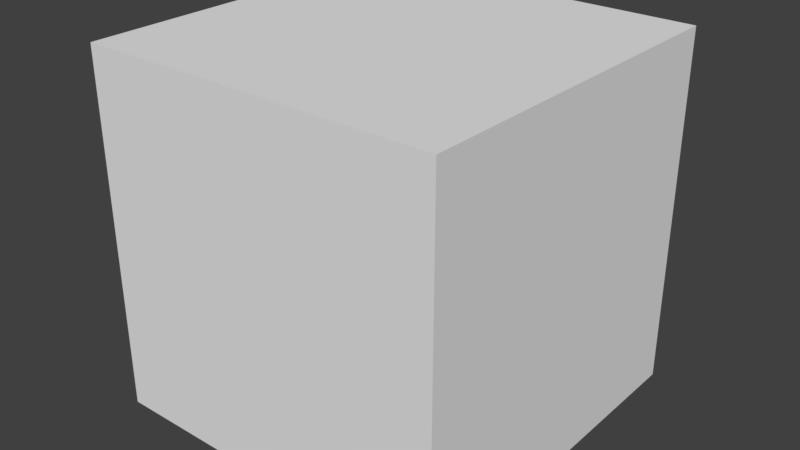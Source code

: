 # Source: Room.blend  (saved by Blender 2.78.0; exported with 4.5.12 LTS)
import bpy
from mathutils import Matrix  # noqa: F401  (used for matrix-valued properties, if any)

bpy.ops.wm.read_factory_settings(use_empty=True)
scene = bpy.context.scene
scene.name = 'Scene'

# ---- collections
col_collection_1 = bpy.data.collections.new('Collection 1'); scene.collection.children.link(col_collection_1)

# ---- materials (node trees are filled in below, after node groups)
mat_material = bpy.data.materials.new('Material')
mat_material.alpha_threshold = 0.0
mat_material.use_transparent_shadow = False
mat_material.roughness = 0.5
mat_material.line_color = (0.0, 0.0, 0.0, 1.0)

# ---- material node trees

# ---- world
world_world = bpy.data.worlds.new('World'); scene.world = world_world
world_world.color = (0.05088, 0.05088, 0.05088)
world_world.use_sun_shadow = False
world_world.sun_shadow_jitter_overblur = 0.0
world_world.cycles.sampling_method = 'MANUAL'

# ---- meshes
me_cube = bpy.data.meshes.new('Cube')
me_cube.from_pydata([(2.5, 2.5, -2.5), (2.5, -2.5, -2.5), (-2.5, -2.5, -2.5), (-2.5, 2.5, -2.5), (2.5, 2.5, 2.5), (2.5, -2.5, 2.5), (-2.5, -2.5, 2.5), (-2.5, 2.5, 2.5)], [], [(0, 3, 2, 1), (4, 5, 6, 7), (0, 1, 5, 4), (1, 2, 6, 5), (2, 3, 7, 6), (4, 7, 3, 0)])
_uv = me_cube.uv_layers.new(name='UVMap')
_uv.uv.foreach_set('vector', [0.3333, 0.3333, 0.3333, 0.6667, 6.358e-08, 0.6667, 0.0, 0.3333, 1.0, 0.0, 1.0, 0.3333, 0.6667, 0.3333, 0.6667, 4.768e-08, 0.3333, 0.3333, 3.179e-08, 0.3333, 0.0, 0.0, 0.3333, 7.947e-08, 0.6667, 0.0, 0.6667, 0.3333, 0.3333, 0.3333, 0.3333, 9.537e-08, 1.0, 0.3333, 1.0, 0.6667, 0.6667, 0.6667, 0.6667, 0.3333, 3.179e-08, 1.0, 0.0, 0.6667, 0.3333, 0.6667, 0.3333, 1.0])
me_cube.materials.append(mat_material)
me_cube.use_remesh_preserve_volume = False
me_cube.use_remesh_preserve_attributes = False
me_cube.use_mirror_vertex_groups = False
me_cube.update()

# ---- objects
ob_cube = bpy.data.objects.new('Cube', me_cube)

# ---- transforms, parenting, visibility, modifiers, constraints
ob_cube.location = (0.0, 0.0, 0.0)
ob_cube.lock_rotations_4d = False
ob_cube.empty_display_type = 'ARROWS'
ob_cube.lineart.crease_threshold = 0.0

# ---- collection membership
col_collection_1.objects.link(ob_cube)

# ---- scene / render settings (as saved in the file)
scene.frame_start = 1; scene.frame_end = 250; scene.frame_set(1)
scene.render.engine = 'BLENDER_EEVEE_NEXT'
scene.render.resolution_percentage = 50
scene.render.dither_intensity = 0.0
scene.cycles.use_denoising = False
scene.cycles.samples = 128
scene.cycles.sampling_pattern = 'TABULATED_SOBOL'
scene.cycles.light_sampling_threshold = 0.0
scene.cycles.use_adaptive_sampling = False
scene.cycles.use_light_tree = False
scene.cycles.blur_glossy = 0.0
scene.cycles.sample_clamp_indirect = 0.0
scene.view_settings.view_transform = 'Standard'
bpy.context.view_layer.update()

# ---- added for rendering (the .blend has no active camera and no usable light): camera, sun
cam_auto = bpy.data.cameras.new('AutoCamera')
cam_auto.lens = 50.0
cam_auto.sensor_width = 36.0
cam_auto.clip_end = 1000.0
ob_auto_camera = bpy.data.objects.new('AutoCamera', cam_auto)
scene.collection.objects.link(ob_auto_camera)
ob_auto_camera.location = (8.01268, -9.61522, 6.41015)
ob_auto_camera.rotation_euler = (1.09748, -7.21219e-08, 0.694738)
scene.camera = ob_auto_camera
light_auto_sun = bpy.data.lights.new('AutoSun', 'SUN')
light_auto_sun.energy = 3.0
light_auto_sun.angle = 0.0523599
ob_auto_sun = bpy.data.objects.new('AutoSun', light_auto_sun)
scene.collection.objects.link(ob_auto_sun)
ob_auto_sun.rotation_euler = (0.872665, 0.174533, 0.523599)
bpy.context.view_layer.update()
